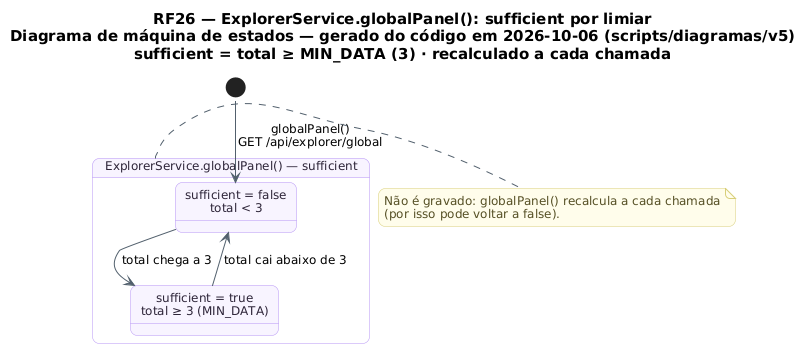

The diagram above was rendered by PlantUML. Its source (embedded in the PNG):
@startuml RF26_MaquinaDeEstados_Pais
!pragma layout smetana
skinparam backgroundColor #FFFFFF
skinparam shadowing false
skinparam defaultFontName "DejaVu Sans"
skinparam defaultFontSize 12
skinparam titleFontSize 15
skinparam roundcorner 14
skinparam ArrowColor #52606D
skinparam note {
  BackgroundColor #FFFDEB
  BorderColor #D8CE78
  FontColor #554F24
}
skinparam state {
  BackgroundColor #F8F4FF
  BorderColor #B695F5
  FontColor #2D2438
  StartColor #20A77A
  EndColor #4B5563
}
title RF26 — ExplorerService.globalPanel(): sufficient por limiar\nDiagrama de máquina de estados — gerado do código em 2026-10-06 (scripts/diagramas/v5)\nsufficient = total ≥ MIN_DATA (3) · recalculado a cada chamada

state "ExplorerService.globalPanel() — sufficient" as T_sufficient {
  state "sufficient = false\ntotal < 3" as T_sufficient_F
  state "sufficient = true\ntotal ≥ 3 (MIN_DATA)" as T_sufficient_T
}
[*] --> T_sufficient_F : globalPanel()\nGET /api/explorer/global
T_sufficient_F --> T_sufficient_T : total chega a 3
T_sufficient_T --> T_sufficient_F : total cai abaixo de 3
note right of T_sufficient
  Não é gravado: globalPanel() recalcula a cada chamada
  (por isso pode voltar a false).
end note
@enduml